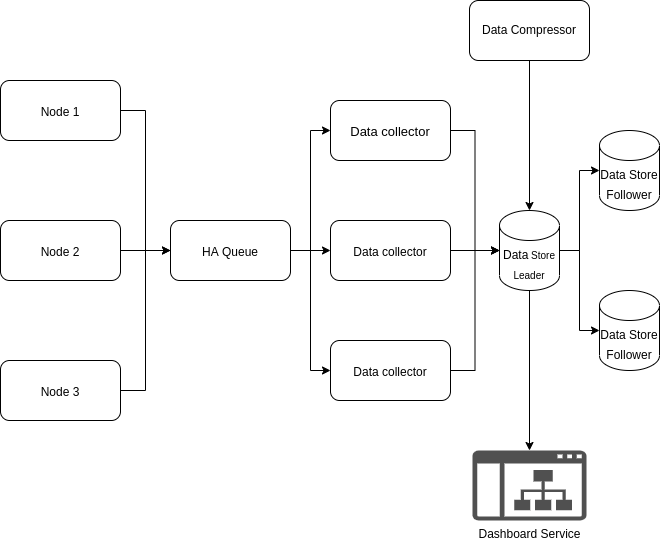

The diagram above was exported from draw.io. Its source (the exported page's mxGraphModel, read from the mxfile embedded in the PNG):
<mxGraphModel dx="938" dy="519" grid="1" gridSize="10" guides="1" tooltips="1" connect="1" arrows="1" fold="1" page="1" pageScale="1" pageWidth="827" pageHeight="1169" math="0" shadow="0">
  <root>
    <mxCell id="P517MKsGzq0U45dhOKOm-0" />
    <mxCell id="P517MKsGzq0U45dhOKOm-1" parent="P517MKsGzq0U45dhOKOm-0" />
    <mxCell id="P517MKsGzq0U45dhOKOm-12" style="edgeStyle=orthogonalEdgeStyle;rounded=0;orthogonalLoop=1;jettySize=auto;html=1;exitX=1;exitY=0.5;exitDx=0;exitDy=0;entryX=0;entryY=0.5;entryDx=0;entryDy=0;fontSize=12;" edge="1" parent="P517MKsGzq0U45dhOKOm-1" source="P517MKsGzq0U45dhOKOm-2" target="P517MKsGzq0U45dhOKOm-5">
      <mxGeometry relative="1" as="geometry" />
    </mxCell>
    <mxCell id="P517MKsGzq0U45dhOKOm-2" value="&lt;font style=&quot;font-size: 12px&quot;&gt;Node 1&lt;/font&gt;" style="rounded=1;whiteSpace=wrap;html=1;fontSize=16;" vertex="1" parent="P517MKsGzq0U45dhOKOm-1">
      <mxGeometry x="41" y="120" width="120" height="60" as="geometry" />
    </mxCell>
    <mxCell id="P517MKsGzq0U45dhOKOm-13" style="edgeStyle=orthogonalEdgeStyle;rounded=0;orthogonalLoop=1;jettySize=auto;html=1;exitX=1;exitY=0.5;exitDx=0;exitDy=0;fontSize=12;" edge="1" parent="P517MKsGzq0U45dhOKOm-1" source="P517MKsGzq0U45dhOKOm-3">
      <mxGeometry relative="1" as="geometry">
        <mxPoint x="220" y="290" as="targetPoint" />
      </mxGeometry>
    </mxCell>
    <mxCell id="P517MKsGzq0U45dhOKOm-3" value="&lt;font style=&quot;font-size: 12px&quot;&gt;Node 2&lt;/font&gt;" style="rounded=1;whiteSpace=wrap;html=1;fontSize=16;" vertex="1" parent="P517MKsGzq0U45dhOKOm-1">
      <mxGeometry x="41" y="260" width="120" height="60" as="geometry" />
    </mxCell>
    <mxCell id="P517MKsGzq0U45dhOKOm-14" style="edgeStyle=orthogonalEdgeStyle;rounded=0;orthogonalLoop=1;jettySize=auto;html=1;entryX=0;entryY=0.5;entryDx=0;entryDy=0;fontSize=12;" edge="1" parent="P517MKsGzq0U45dhOKOm-1" source="P517MKsGzq0U45dhOKOm-4" target="P517MKsGzq0U45dhOKOm-5">
      <mxGeometry relative="1" as="geometry" />
    </mxCell>
    <mxCell id="P517MKsGzq0U45dhOKOm-4" value="&lt;font style=&quot;font-size: 12px&quot;&gt;Node 3&lt;/font&gt;" style="rounded=1;whiteSpace=wrap;html=1;fontSize=16;" vertex="1" parent="P517MKsGzq0U45dhOKOm-1">
      <mxGeometry x="41" y="400" width="120" height="60" as="geometry" />
    </mxCell>
    <mxCell id="P517MKsGzq0U45dhOKOm-15" style="edgeStyle=orthogonalEdgeStyle;rounded=0;orthogonalLoop=1;jettySize=auto;html=1;exitX=1;exitY=0.5;exitDx=0;exitDy=0;entryX=0;entryY=0.5;entryDx=0;entryDy=0;fontSize=12;" edge="1" parent="P517MKsGzq0U45dhOKOm-1" source="P517MKsGzq0U45dhOKOm-5" target="P517MKsGzq0U45dhOKOm-7">
      <mxGeometry relative="1" as="geometry" />
    </mxCell>
    <mxCell id="P517MKsGzq0U45dhOKOm-16" style="edgeStyle=orthogonalEdgeStyle;rounded=0;orthogonalLoop=1;jettySize=auto;html=1;entryX=0;entryY=0.5;entryDx=0;entryDy=0;fontSize=12;" edge="1" parent="P517MKsGzq0U45dhOKOm-1" source="P517MKsGzq0U45dhOKOm-5" target="P517MKsGzq0U45dhOKOm-6">
      <mxGeometry relative="1" as="geometry" />
    </mxCell>
    <mxCell id="P517MKsGzq0U45dhOKOm-17" style="edgeStyle=orthogonalEdgeStyle;rounded=0;orthogonalLoop=1;jettySize=auto;html=1;entryX=0;entryY=0.5;entryDx=0;entryDy=0;fontSize=12;" edge="1" parent="P517MKsGzq0U45dhOKOm-1" source="P517MKsGzq0U45dhOKOm-5" target="P517MKsGzq0U45dhOKOm-8">
      <mxGeometry relative="1" as="geometry" />
    </mxCell>
    <mxCell id="P517MKsGzq0U45dhOKOm-5" value="&lt;span style=&quot;font-size: 12px&quot;&gt;HA Queue&lt;/span&gt;" style="rounded=1;whiteSpace=wrap;html=1;fontSize=16;" vertex="1" parent="P517MKsGzq0U45dhOKOm-1">
      <mxGeometry x="211" y="260" width="120" height="60" as="geometry" />
    </mxCell>
    <mxCell id="P517MKsGzq0U45dhOKOm-25" style="edgeStyle=orthogonalEdgeStyle;rounded=0;orthogonalLoop=1;jettySize=auto;html=1;entryX=0;entryY=0.5;entryDx=0;entryDy=0;entryPerimeter=0;fontSize=12;" edge="1" parent="P517MKsGzq0U45dhOKOm-1" source="P517MKsGzq0U45dhOKOm-6" target="P517MKsGzq0U45dhOKOm-10">
      <mxGeometry relative="1" as="geometry" />
    </mxCell>
    <mxCell id="P517MKsGzq0U45dhOKOm-6" value="&lt;font style=&quot;font-size: 13px&quot;&gt;Data collector&lt;/font&gt;" style="rounded=1;whiteSpace=wrap;html=1;fontSize=16;" vertex="1" parent="P517MKsGzq0U45dhOKOm-1">
      <mxGeometry x="371" y="140" width="120" height="60" as="geometry" />
    </mxCell>
    <mxCell id="P517MKsGzq0U45dhOKOm-23" style="edgeStyle=orthogonalEdgeStyle;rounded=0;orthogonalLoop=1;jettySize=auto;html=1;exitX=1;exitY=0.5;exitDx=0;exitDy=0;fontSize=12;" edge="1" parent="P517MKsGzq0U45dhOKOm-1" source="P517MKsGzq0U45dhOKOm-7" target="P517MKsGzq0U45dhOKOm-10">
      <mxGeometry relative="1" as="geometry" />
    </mxCell>
    <mxCell id="P517MKsGzq0U45dhOKOm-7" value="&lt;font style=&quot;font-size: 12px&quot;&gt;Data collector&lt;/font&gt;" style="rounded=1;whiteSpace=wrap;html=1;fontSize=16;" vertex="1" parent="P517MKsGzq0U45dhOKOm-1">
      <mxGeometry x="371" y="260" width="120" height="60" as="geometry" />
    </mxCell>
    <mxCell id="P517MKsGzq0U45dhOKOm-26" style="edgeStyle=orthogonalEdgeStyle;rounded=0;orthogonalLoop=1;jettySize=auto;html=1;entryX=0;entryY=0.5;entryDx=0;entryDy=0;entryPerimeter=0;fontSize=12;" edge="1" parent="P517MKsGzq0U45dhOKOm-1" source="P517MKsGzq0U45dhOKOm-8" target="P517MKsGzq0U45dhOKOm-10">
      <mxGeometry relative="1" as="geometry" />
    </mxCell>
    <mxCell id="P517MKsGzq0U45dhOKOm-8" value="&lt;font style=&quot;font-size: 12px&quot;&gt;Data collector&lt;/font&gt;" style="rounded=1;whiteSpace=wrap;html=1;fontSize=16;" vertex="1" parent="P517MKsGzq0U45dhOKOm-1">
      <mxGeometry x="371" y="380" width="120" height="60" as="geometry" />
    </mxCell>
    <mxCell id="P517MKsGzq0U45dhOKOm-9" value="&lt;font style=&quot;font-size: 12px&quot;&gt;Data Store Follower&lt;/font&gt;" style="shape=cylinder3;whiteSpace=wrap;html=1;boundedLbl=1;backgroundOutline=1;size=15;fontSize=16;" vertex="1" parent="P517MKsGzq0U45dhOKOm-1">
      <mxGeometry x="640" y="330" width="60" height="80" as="geometry" />
    </mxCell>
    <mxCell id="P517MKsGzq0U45dhOKOm-27" style="edgeStyle=orthogonalEdgeStyle;rounded=0;orthogonalLoop=1;jettySize=auto;html=1;entryX=0;entryY=0.5;entryDx=0;entryDy=0;entryPerimeter=0;fontSize=12;" edge="1" parent="P517MKsGzq0U45dhOKOm-1" source="P517MKsGzq0U45dhOKOm-10" target="P517MKsGzq0U45dhOKOm-11">
      <mxGeometry relative="1" as="geometry" />
    </mxCell>
    <mxCell id="P517MKsGzq0U45dhOKOm-28" style="edgeStyle=orthogonalEdgeStyle;rounded=0;orthogonalLoop=1;jettySize=auto;html=1;entryX=0;entryY=0.5;entryDx=0;entryDy=0;entryPerimeter=0;fontSize=12;" edge="1" parent="P517MKsGzq0U45dhOKOm-1" source="P517MKsGzq0U45dhOKOm-10" target="P517MKsGzq0U45dhOKOm-9">
      <mxGeometry relative="1" as="geometry" />
    </mxCell>
    <mxCell id="JFY67oUJXqJa5vfxnQOM-2" style="edgeStyle=orthogonalEdgeStyle;rounded=0;orthogonalLoop=1;jettySize=auto;html=1;fontSize=12;" edge="1" parent="P517MKsGzq0U45dhOKOm-1" source="P517MKsGzq0U45dhOKOm-10" target="JFY67oUJXqJa5vfxnQOM-0">
      <mxGeometry relative="1" as="geometry" />
    </mxCell>
    <mxCell id="P517MKsGzq0U45dhOKOm-10" value="&lt;font style=&quot;font-size: 12px&quot;&gt;Data&lt;/font&gt;&lt;font size=&quot;1&quot;&gt;&amp;nbsp;Store Leader&lt;/font&gt;" style="shape=cylinder3;whiteSpace=wrap;html=1;boundedLbl=1;backgroundOutline=1;size=15;fontSize=16;" vertex="1" parent="P517MKsGzq0U45dhOKOm-1">
      <mxGeometry x="540" y="250" width="60" height="80" as="geometry" />
    </mxCell>
    <mxCell id="P517MKsGzq0U45dhOKOm-11" value="&lt;font style=&quot;font-size: 12px&quot;&gt;Data Store Follower&lt;/font&gt;" style="shape=cylinder3;whiteSpace=wrap;html=1;boundedLbl=1;backgroundOutline=1;size=15;fontSize=16;" vertex="1" parent="P517MKsGzq0U45dhOKOm-1">
      <mxGeometry x="640" y="170" width="60" height="80" as="geometry" />
    </mxCell>
    <mxCell id="JFY67oUJXqJa5vfxnQOM-0" value="Dashboard Service" style="sketch=0;pointerEvents=1;shadow=0;dashed=0;html=1;strokeColor=none;fillColor=#505050;labelPosition=center;verticalLabelPosition=bottom;verticalAlign=top;outlineConnect=0;align=center;shape=mxgraph.office.sites.subsite;fontSize=12;strokeWidth=1;" vertex="1" parent="P517MKsGzq0U45dhOKOm-1">
      <mxGeometry x="513" y="490" width="114" height="70" as="geometry" />
    </mxCell>
    <mxCell id="JFY67oUJXqJa5vfxnQOM-5" style="edgeStyle=orthogonalEdgeStyle;rounded=0;orthogonalLoop=1;jettySize=auto;html=1;entryX=0.5;entryY=0;entryDx=0;entryDy=0;entryPerimeter=0;fontSize=12;" edge="1" parent="P517MKsGzq0U45dhOKOm-1" source="JFY67oUJXqJa5vfxnQOM-3" target="P517MKsGzq0U45dhOKOm-10">
      <mxGeometry relative="1" as="geometry" />
    </mxCell>
    <mxCell id="JFY67oUJXqJa5vfxnQOM-3" value="Data Compressor" style="rounded=1;whiteSpace=wrap;html=1;fontSize=12;strokeWidth=1;gradientColor=#ffffff;" vertex="1" parent="P517MKsGzq0U45dhOKOm-1">
      <mxGeometry x="510" y="40" width="120" height="60" as="geometry" />
    </mxCell>
  </root>
</mxGraphModel>